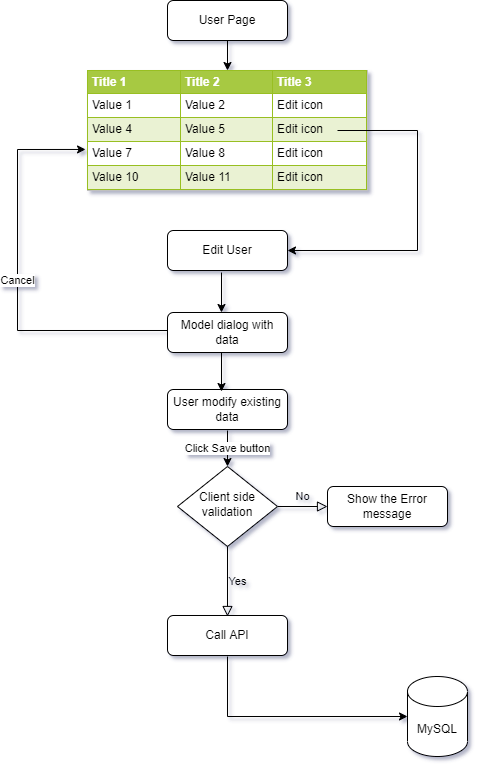

The diagram above was exported from draw.io. Its source (the exported page's mxGraphModel, read from the mxfile embedded in the PNG):
<mxGraphModel dx="1422" dy="786" grid="1" gridSize="10" guides="1" tooltips="1" connect="1" arrows="1" fold="1" page="1" pageScale="1" pageWidth="827" pageHeight="1169" math="0" shadow="0">
  <root>
    <mxCell id="WIyWlLk6GJQsqaUBKTNV-0" />
    <mxCell id="WIyWlLk6GJQsqaUBKTNV-1" parent="WIyWlLk6GJQsqaUBKTNV-0" />
    <mxCell id="WIyWlLk6GJQsqaUBKTNV-5" value="No" style="edgeStyle=orthogonalEdgeStyle;rounded=0;html=1;jettySize=auto;orthogonalLoop=1;fontSize=11;endArrow=block;endFill=0;endSize=8;strokeWidth=1;shadow=0;labelBackgroundColor=none;" parent="WIyWlLk6GJQsqaUBKTNV-1" source="WIyWlLk6GJQsqaUBKTNV-6" target="WIyWlLk6GJQsqaUBKTNV-7" edge="1">
      <mxGeometry y="10" relative="1" as="geometry">
        <mxPoint as="offset" />
      </mxGeometry>
    </mxCell>
    <mxCell id="WIyWlLk6GJQsqaUBKTNV-6" value="Client side validation" style="rhombus;whiteSpace=wrap;html=1;shadow=0;fontFamily=Helvetica;fontSize=12;align=center;strokeWidth=1;spacing=6;spacingTop=-4;" parent="WIyWlLk6GJQsqaUBKTNV-1" vertex="1">
      <mxGeometry x="320" y="476" width="100" height="80" as="geometry" />
    </mxCell>
    <mxCell id="WIyWlLk6GJQsqaUBKTNV-7" value="Show the Error message" style="rounded=1;whiteSpace=wrap;html=1;fontSize=12;glass=0;strokeWidth=1;shadow=0;" parent="WIyWlLk6GJQsqaUBKTNV-1" vertex="1">
      <mxGeometry x="470" y="496" width="120" height="40" as="geometry" />
    </mxCell>
    <mxCell id="b-gchaPtGMvaFopMqPWv-2" style="edgeStyle=orthogonalEdgeStyle;rounded=0;orthogonalLoop=1;jettySize=auto;html=1;exitX=0.5;exitY=1;exitDx=0;exitDy=0;" parent="WIyWlLk6GJQsqaUBKTNV-1" source="b-gchaPtGMvaFopMqPWv-0" edge="1">
      <mxGeometry relative="1" as="geometry">
        <mxPoint x="370" y="80" as="targetPoint" />
      </mxGeometry>
    </mxCell>
    <mxCell id="b-gchaPtGMvaFopMqPWv-0" value="User Page" style="rounded=1;whiteSpace=wrap;html=1;" parent="WIyWlLk6GJQsqaUBKTNV-1" vertex="1">
      <mxGeometry x="310" y="10" width="120" height="40" as="geometry" />
    </mxCell>
    <mxCell id="b-gchaPtGMvaFopMqPWv-7" value="Edit User" style="rounded=1;whiteSpace=wrap;html=1;" parent="WIyWlLk6GJQsqaUBKTNV-1" vertex="1">
      <mxGeometry x="310" y="240" width="120" height="40" as="geometry" />
    </mxCell>
    <mxCell id="b-gchaPtGMvaFopMqPWv-12" value="Click Save button" style="endArrow=classic;html=1;rounded=0;" parent="WIyWlLk6GJQsqaUBKTNV-1" target="WIyWlLk6GJQsqaUBKTNV-6" edge="1">
      <mxGeometry width="50" height="50" relative="1" as="geometry">
        <mxPoint x="370" y="440" as="sourcePoint" />
        <mxPoint x="410" y="376" as="targetPoint" />
      </mxGeometry>
    </mxCell>
    <mxCell id="b-gchaPtGMvaFopMqPWv-13" value="Yes" style="edgeStyle=orthogonalEdgeStyle;rounded=0;html=1;jettySize=auto;orthogonalLoop=1;fontSize=11;endArrow=block;endFill=0;endSize=8;strokeWidth=1;shadow=0;labelBackgroundColor=none;exitX=0.5;exitY=1;exitDx=0;exitDy=0;" parent="WIyWlLk6GJQsqaUBKTNV-1" source="WIyWlLk6GJQsqaUBKTNV-6" edge="1">
      <mxGeometry y="10" relative="1" as="geometry">
        <mxPoint as="offset" />
        <mxPoint x="380" y="626" as="sourcePoint" />
        <mxPoint x="370" y="626" as="targetPoint" />
      </mxGeometry>
    </mxCell>
    <mxCell id="b-gchaPtGMvaFopMqPWv-14" value="Call API" style="rounded=1;whiteSpace=wrap;html=1;fontSize=12;glass=0;strokeWidth=1;shadow=0;" parent="WIyWlLk6GJQsqaUBKTNV-1" vertex="1">
      <mxGeometry x="310" y="625" width="120" height="40" as="geometry" />
    </mxCell>
    <mxCell id="b-gchaPtGMvaFopMqPWv-15" value="MySQL" style="shape=cylinder3;whiteSpace=wrap;html=1;boundedLbl=1;backgroundOutline=1;size=15;" parent="WIyWlLk6GJQsqaUBKTNV-1" vertex="1">
      <mxGeometry x="550" y="686" width="60" height="80" as="geometry" />
    </mxCell>
    <mxCell id="b-gchaPtGMvaFopMqPWv-16" value="" style="endArrow=classic;html=1;rounded=0;" parent="WIyWlLk6GJQsqaUBKTNV-1" edge="1">
      <mxGeometry width="50" height="50" relative="1" as="geometry">
        <mxPoint x="370" y="666" as="sourcePoint" />
        <mxPoint x="550" y="726" as="targetPoint" />
        <Array as="points">
          <mxPoint x="370" y="726" />
        </Array>
      </mxGeometry>
    </mxCell>
    <mxCell id="fEILFK1b7UwdMJu9S4z7-2" value="&lt;table border=&quot;1&quot; width=&quot;100%&quot; cellpadding=&quot;4&quot; style=&quot;width: 100% ; height: 100% ; border-collapse: collapse&quot;&gt;&lt;tbody&gt;&lt;tr style=&quot;background-color: #a7c942 ; color: #ffffff ; border: 1px solid #98bf21&quot;&gt;&lt;th align=&quot;left&quot;&gt;Title 1&lt;/th&gt;&lt;th align=&quot;left&quot;&gt;Title 2&lt;/th&gt;&lt;th align=&quot;left&quot;&gt;Title 3&lt;/th&gt;&lt;/tr&gt;&lt;tr style=&quot;border: 1px solid #98bf21&quot;&gt;&lt;td&gt;Value 1&lt;/td&gt;&lt;td&gt;Value 2&lt;/td&gt;&lt;td&gt;Edit icon&lt;/td&gt;&lt;/tr&gt;&lt;tr style=&quot;background-color: #eaf2d3 ; border: 1px solid #98bf21&quot;&gt;&lt;td&gt;Value 4&lt;/td&gt;&lt;td&gt;Value 5&lt;/td&gt;&lt;td&gt;Edit icon&lt;/td&gt;&lt;/tr&gt;&lt;tr style=&quot;border: 1px solid #98bf21&quot;&gt;&lt;td&gt;Value 7&lt;/td&gt;&lt;td&gt;Value 8&lt;/td&gt;&lt;td&gt;Edit icon&lt;/td&gt;&lt;/tr&gt;&lt;tr style=&quot;background-color: #eaf2d3 ; border: 1px solid #98bf21&quot;&gt;&lt;td&gt;Value 10&lt;/td&gt;&lt;td&gt;Value 11&lt;/td&gt;&lt;td&gt;Edit icon&lt;/td&gt;&lt;/tr&gt;&lt;/tbody&gt;&lt;/table&gt;" style="text;html=1;strokeColor=#c0c0c0;fillColor=#ffffff;overflow=fill;rounded=0;" vertex="1" parent="WIyWlLk6GJQsqaUBKTNV-1">
      <mxGeometry x="230" y="80" width="280" height="120" as="geometry" />
    </mxCell>
    <mxCell id="fEILFK1b7UwdMJu9S4z7-7" value="Model dialog with data" style="rounded=1;whiteSpace=wrap;html=1;" vertex="1" parent="WIyWlLk6GJQsqaUBKTNV-1">
      <mxGeometry x="310" y="322" width="120" height="40" as="geometry" />
    </mxCell>
    <mxCell id="fEILFK1b7UwdMJu9S4z7-8" value="" style="endArrow=classic;html=1;rounded=0;entryX=0.45;entryY=0.2;entryDx=0;entryDy=0;entryPerimeter=0;" edge="1" parent="WIyWlLk6GJQsqaUBKTNV-1">
      <mxGeometry width="50" height="50" relative="1" as="geometry">
        <mxPoint x="364" y="282" as="sourcePoint" />
        <mxPoint x="364" y="322" as="targetPoint" />
      </mxGeometry>
    </mxCell>
    <mxCell id="fEILFK1b7UwdMJu9S4z7-10" value="" style="endArrow=none;html=1;rounded=0;" edge="1" parent="WIyWlLk6GJQsqaUBKTNV-1">
      <mxGeometry width="50" height="50" relative="1" as="geometry">
        <mxPoint x="480" y="140" as="sourcePoint" />
        <mxPoint x="560" y="260" as="targetPoint" />
        <Array as="points">
          <mxPoint x="560" y="140" />
        </Array>
      </mxGeometry>
    </mxCell>
    <mxCell id="fEILFK1b7UwdMJu9S4z7-11" value="" style="endArrow=classic;html=1;rounded=0;entryX=1;entryY=0.5;entryDx=0;entryDy=0;" edge="1" parent="WIyWlLk6GJQsqaUBKTNV-1" target="b-gchaPtGMvaFopMqPWv-7">
      <mxGeometry width="50" height="50" relative="1" as="geometry">
        <mxPoint x="560" y="260" as="sourcePoint" />
        <mxPoint x="460" y="250" as="targetPoint" />
      </mxGeometry>
    </mxCell>
    <mxCell id="fEILFK1b7UwdMJu9S4z7-12" value="User modify existing data" style="rounded=1;whiteSpace=wrap;html=1;" vertex="1" parent="WIyWlLk6GJQsqaUBKTNV-1">
      <mxGeometry x="310" y="399" width="120" height="40" as="geometry" />
    </mxCell>
    <mxCell id="fEILFK1b7UwdMJu9S4z7-13" value="" style="endArrow=classic;html=1;rounded=0;entryX=0.45;entryY=0.05;entryDx=0;entryDy=0;entryPerimeter=0;" edge="1" parent="WIyWlLk6GJQsqaUBKTNV-1" target="fEILFK1b7UwdMJu9S4z7-12">
      <mxGeometry width="50" height="50" relative="1" as="geometry">
        <mxPoint x="364" y="362" as="sourcePoint" />
        <mxPoint x="414" y="312" as="targetPoint" />
      </mxGeometry>
    </mxCell>
    <mxCell id="fEILFK1b7UwdMJu9S4z7-15" value="Cancel" style="endArrow=classic;html=1;rounded=0;entryX=-0.007;entryY=0.658;entryDx=0;entryDy=0;entryPerimeter=0;" edge="1" parent="WIyWlLk6GJQsqaUBKTNV-1" target="fEILFK1b7UwdMJu9S4z7-2">
      <mxGeometry width="50" height="50" relative="1" as="geometry">
        <mxPoint x="310" y="340" as="sourcePoint" />
        <mxPoint x="160" y="160" as="targetPoint" />
        <Array as="points">
          <mxPoint x="160" y="340" />
          <mxPoint x="160" y="159" />
        </Array>
      </mxGeometry>
    </mxCell>
  </root>
</mxGraphModel>